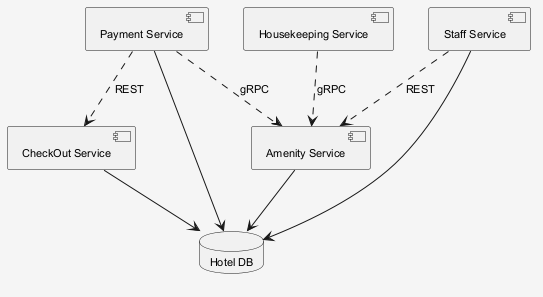

The diagram above was rendered by PlantUML. Its source (embedded in the PNG):
@startuml
skinparam shadowing false
skinparam backgroundColor #F5F5F5
skinparam defaultFontSize 11
component "Amenity Service" as C_AmenityService
component "CheckOut Service" as C_CheckOutService
component "Staff Service" as C_StaffService
component "Housekeeping Service" as C_HousekeepingService
component "Payment Service" as C_PaymentService
database "Hotel DB" as DB_hotel
C_AmenityService --> DB_hotel
C_CheckOutService --> DB_hotel
C_StaffService --> DB_hotel
C_PaymentService --> DB_hotel
C_PaymentService ..> C_CheckOutService : REST
C_HousekeepingService ..> C_AmenityService : gRPC
C_StaffService ..> C_AmenityService : REST
C_PaymentService ..> C_AmenityService : gRPC
@enduml